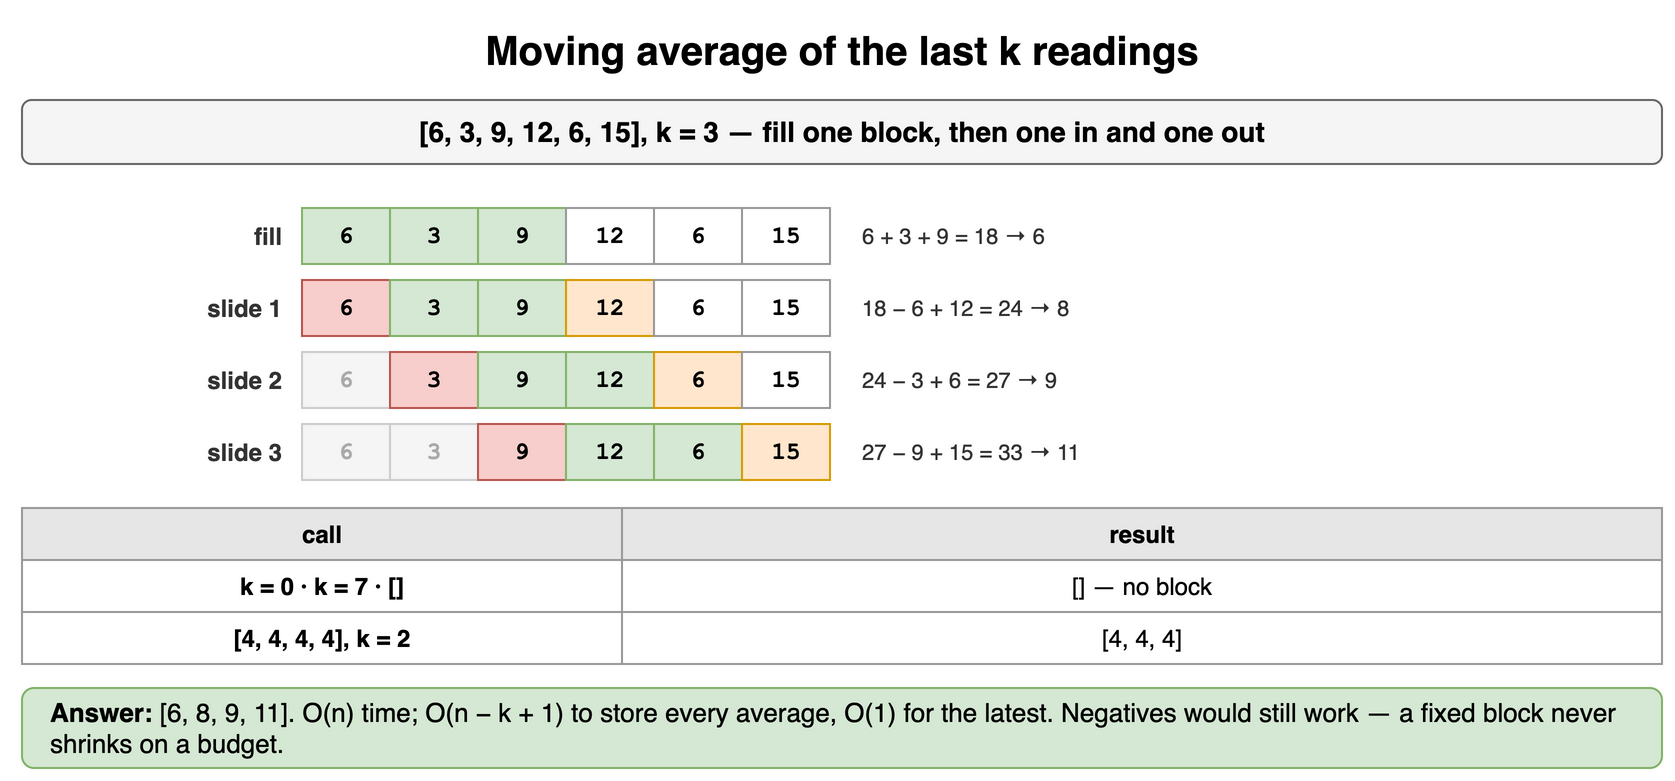

The diagram above was exported from draw.io. Its source (the exported page's mxGraphModel, read from the mxfile embedded in the PNG):
<mxGraphModel dx="900" dy="398" grid="1" gridSize="10" guides="1" tooltips="1" connect="1" arrows="1" fold="1" page="1" pageScale="1" pageWidth="900" pageHeight="398" math="0" shadow="0">
  <root>
    <mxCell id="0" />
    <mxCell id="1" parent="0" />
    <mxCell id="x11" value="Moving average of the last k readings" style="text;html=1;align=center;verticalAlign=middle;whiteSpace=wrap;fontSize=20;fontStyle=1;" vertex="1" parent="1">
      <mxGeometry x="40" y="10" width="820" height="30" as="geometry" />
    </mxCell>
    <mxCell id="x12" value="[6, 3, 9, 12, 6, 15], k = 3 — fill one block, then one in and one out" style="rounded=1;whiteSpace=wrap;html=1;fillColor=#f5f5f5;strokeColor=#666666;fontStyle=1;fontSize=14;" vertex="1" parent="1">
      <mxGeometry x="40" y="50" width="820" height="32" as="geometry" />
    </mxCell>
    <mxCell id="x13" value="6" style="rounded=0;whiteSpace=wrap;html=1;fontFamily=Courier New;fontStyle=1;fontSize=13;fillColor=#d5e8d4;strokeColor=#82b366;fontSize=12;" vertex="1" parent="1">
      <mxGeometry x="180" y="104" width="44" height="28" as="geometry" />
    </mxCell>
    <mxCell id="x14" value="3" style="rounded=0;whiteSpace=wrap;html=1;fontFamily=Courier New;fontStyle=1;fontSize=13;fillColor=#d5e8d4;strokeColor=#82b366;fontSize=12;" vertex="1" parent="1">
      <mxGeometry x="224" y="104" width="44" height="28" as="geometry" />
    </mxCell>
    <mxCell id="x15" value="9" style="rounded=0;whiteSpace=wrap;html=1;fontFamily=Courier New;fontStyle=1;fontSize=13;fillColor=#d5e8d4;strokeColor=#82b366;fontSize=12;" vertex="1" parent="1">
      <mxGeometry x="268" y="104" width="44" height="28" as="geometry" />
    </mxCell>
    <mxCell id="x16" value="12" style="rounded=0;whiteSpace=wrap;html=1;fontFamily=Courier New;fontStyle=1;fontSize=13;fillColor=#ffffff;strokeColor=#999999;fontSize=12;" vertex="1" parent="1">
      <mxGeometry x="312" y="104" width="44" height="28" as="geometry" />
    </mxCell>
    <mxCell id="x17" value="6" style="rounded=0;whiteSpace=wrap;html=1;fontFamily=Courier New;fontStyle=1;fontSize=13;fillColor=#ffffff;strokeColor=#999999;fontSize=12;" vertex="1" parent="1">
      <mxGeometry x="356" y="104" width="44" height="28" as="geometry" />
    </mxCell>
    <mxCell id="x18" value="15" style="rounded=0;whiteSpace=wrap;html=1;fontFamily=Courier New;fontStyle=1;fontSize=13;fillColor=#ffffff;strokeColor=#999999;fontSize=12;" vertex="1" parent="1">
      <mxGeometry x="400" y="104" width="44" height="28" as="geometry" />
    </mxCell>
    <mxCell id="x19" value="fill" style="text;html=1;whiteSpace=wrap;fontSize=11;align=right;verticalAlign=middle;fontSize=12;fontColor=#333333;fontStyle=1;" vertex="1" parent="1">
      <mxGeometry x="62" y="104" width="110" height="28" as="geometry" />
    </mxCell>
    <mxCell id="x110" value="6 + 3 + 9 = 18 → 6" style="text;html=1;whiteSpace=wrap;fontSize=11;align=left;verticalAlign=middle;fontSize=11;fontColor=#333333;" vertex="1" parent="1">
      <mxGeometry x="458" y="104" width="402" height="28" as="geometry" />
    </mxCell>
    <mxCell id="x111" value="6" style="rounded=0;whiteSpace=wrap;html=1;fontFamily=Courier New;fontStyle=1;fontSize=13;fillColor=#f8cecc;strokeColor=#b85450;fontSize=12;" vertex="1" parent="1">
      <mxGeometry x="180" y="140" width="44" height="28" as="geometry" />
    </mxCell>
    <mxCell id="x112" value="3" style="rounded=0;whiteSpace=wrap;html=1;fontFamily=Courier New;fontStyle=1;fontSize=13;fillColor=#d5e8d4;strokeColor=#82b366;fontSize=12;" vertex="1" parent="1">
      <mxGeometry x="224" y="140" width="44" height="28" as="geometry" />
    </mxCell>
    <mxCell id="x113" value="9" style="rounded=0;whiteSpace=wrap;html=1;fontFamily=Courier New;fontStyle=1;fontSize=13;fillColor=#d5e8d4;strokeColor=#82b366;fontSize=12;" vertex="1" parent="1">
      <mxGeometry x="268" y="140" width="44" height="28" as="geometry" />
    </mxCell>
    <mxCell id="x114" value="12" style="rounded=0;whiteSpace=wrap;html=1;fontFamily=Courier New;fontStyle=1;fontSize=13;fillColor=#ffe6cc;strokeColor=#d79b00;fontSize=12;" vertex="1" parent="1">
      <mxGeometry x="312" y="140" width="44" height="28" as="geometry" />
    </mxCell>
    <mxCell id="x115" value="6" style="rounded=0;whiteSpace=wrap;html=1;fontFamily=Courier New;fontStyle=1;fontSize=13;fillColor=#ffffff;strokeColor=#999999;fontSize=12;" vertex="1" parent="1">
      <mxGeometry x="356" y="140" width="44" height="28" as="geometry" />
    </mxCell>
    <mxCell id="x116" value="15" style="rounded=0;whiteSpace=wrap;html=1;fontFamily=Courier New;fontStyle=1;fontSize=13;fillColor=#ffffff;strokeColor=#999999;fontSize=12;" vertex="1" parent="1">
      <mxGeometry x="400" y="140" width="44" height="28" as="geometry" />
    </mxCell>
    <mxCell id="x117" value="slide 1" style="text;html=1;whiteSpace=wrap;fontSize=11;align=right;verticalAlign=middle;fontSize=12;fontColor=#333333;fontStyle=1;" vertex="1" parent="1">
      <mxGeometry x="62" y="140" width="110" height="28" as="geometry" />
    </mxCell>
    <mxCell id="x118" value="18 − 6 + 12 = 24 → 8" style="text;html=1;whiteSpace=wrap;fontSize=11;align=left;verticalAlign=middle;fontSize=11;fontColor=#333333;" vertex="1" parent="1">
      <mxGeometry x="458" y="140" width="402" height="28" as="geometry" />
    </mxCell>
    <mxCell id="x119" value="6" style="rounded=0;whiteSpace=wrap;html=1;fontFamily=Courier New;fontStyle=1;fontSize=13;fillColor=#f5f5f5;strokeColor=#cccccc;fontSize=12;fontColor=#aaaaaa;" vertex="1" parent="1">
      <mxGeometry x="180" y="176" width="44" height="28" as="geometry" />
    </mxCell>
    <mxCell id="x120" value="3" style="rounded=0;whiteSpace=wrap;html=1;fontFamily=Courier New;fontStyle=1;fontSize=13;fillColor=#f8cecc;strokeColor=#b85450;fontSize=12;" vertex="1" parent="1">
      <mxGeometry x="224" y="176" width="44" height="28" as="geometry" />
    </mxCell>
    <mxCell id="x121" value="9" style="rounded=0;whiteSpace=wrap;html=1;fontFamily=Courier New;fontStyle=1;fontSize=13;fillColor=#d5e8d4;strokeColor=#82b366;fontSize=12;" vertex="1" parent="1">
      <mxGeometry x="268" y="176" width="44" height="28" as="geometry" />
    </mxCell>
    <mxCell id="x122" value="12" style="rounded=0;whiteSpace=wrap;html=1;fontFamily=Courier New;fontStyle=1;fontSize=13;fillColor=#d5e8d4;strokeColor=#82b366;fontSize=12;" vertex="1" parent="1">
      <mxGeometry x="312" y="176" width="44" height="28" as="geometry" />
    </mxCell>
    <mxCell id="x123" value="6" style="rounded=0;whiteSpace=wrap;html=1;fontFamily=Courier New;fontStyle=1;fontSize=13;fillColor=#ffe6cc;strokeColor=#d79b00;fontSize=12;" vertex="1" parent="1">
      <mxGeometry x="356" y="176" width="44" height="28" as="geometry" />
    </mxCell>
    <mxCell id="x124" value="15" style="rounded=0;whiteSpace=wrap;html=1;fontFamily=Courier New;fontStyle=1;fontSize=13;fillColor=#ffffff;strokeColor=#999999;fontSize=12;" vertex="1" parent="1">
      <mxGeometry x="400" y="176" width="44" height="28" as="geometry" />
    </mxCell>
    <mxCell id="x125" value="slide 2" style="text;html=1;whiteSpace=wrap;fontSize=11;align=right;verticalAlign=middle;fontSize=12;fontColor=#333333;fontStyle=1;" vertex="1" parent="1">
      <mxGeometry x="62" y="176" width="110" height="28" as="geometry" />
    </mxCell>
    <mxCell id="x126" value="24 − 3 + 6 = 27 → 9" style="text;html=1;whiteSpace=wrap;fontSize=11;align=left;verticalAlign=middle;fontSize=11;fontColor=#333333;" vertex="1" parent="1">
      <mxGeometry x="458" y="176" width="402" height="28" as="geometry" />
    </mxCell>
    <mxCell id="x127" value="6" style="rounded=0;whiteSpace=wrap;html=1;fontFamily=Courier New;fontStyle=1;fontSize=13;fillColor=#f5f5f5;strokeColor=#cccccc;fontSize=12;fontColor=#aaaaaa;" vertex="1" parent="1">
      <mxGeometry x="180" y="212" width="44" height="28" as="geometry" />
    </mxCell>
    <mxCell id="x128" value="3" style="rounded=0;whiteSpace=wrap;html=1;fontFamily=Courier New;fontStyle=1;fontSize=13;fillColor=#f5f5f5;strokeColor=#cccccc;fontSize=12;fontColor=#aaaaaa;" vertex="1" parent="1">
      <mxGeometry x="224" y="212" width="44" height="28" as="geometry" />
    </mxCell>
    <mxCell id="x129" value="9" style="rounded=0;whiteSpace=wrap;html=1;fontFamily=Courier New;fontStyle=1;fontSize=13;fillColor=#f8cecc;strokeColor=#b85450;fontSize=12;" vertex="1" parent="1">
      <mxGeometry x="268" y="212" width="44" height="28" as="geometry" />
    </mxCell>
    <mxCell id="x130" value="12" style="rounded=0;whiteSpace=wrap;html=1;fontFamily=Courier New;fontStyle=1;fontSize=13;fillColor=#d5e8d4;strokeColor=#82b366;fontSize=12;" vertex="1" parent="1">
      <mxGeometry x="312" y="212" width="44" height="28" as="geometry" />
    </mxCell>
    <mxCell id="x131" value="6" style="rounded=0;whiteSpace=wrap;html=1;fontFamily=Courier New;fontStyle=1;fontSize=13;fillColor=#d5e8d4;strokeColor=#82b366;fontSize=12;" vertex="1" parent="1">
      <mxGeometry x="356" y="212" width="44" height="28" as="geometry" />
    </mxCell>
    <mxCell id="x132" value="15" style="rounded=0;whiteSpace=wrap;html=1;fontFamily=Courier New;fontStyle=1;fontSize=13;fillColor=#ffe6cc;strokeColor=#d79b00;fontSize=12;" vertex="1" parent="1">
      <mxGeometry x="400" y="212" width="44" height="28" as="geometry" />
    </mxCell>
    <mxCell id="x133" value="slide 3" style="text;html=1;whiteSpace=wrap;fontSize=11;align=right;verticalAlign=middle;fontSize=12;fontColor=#333333;fontStyle=1;" vertex="1" parent="1">
      <mxGeometry x="62" y="212" width="110" height="28" as="geometry" />
    </mxCell>
    <mxCell id="x134" value="27 − 9 + 15 = 33 → 11" style="text;html=1;whiteSpace=wrap;fontSize=11;align=left;verticalAlign=middle;fontSize=11;fontColor=#333333;" vertex="1" parent="1">
      <mxGeometry x="458" y="212" width="402" height="28" as="geometry" />
    </mxCell>
    <mxCell id="x135" value="call" style="whiteSpace=wrap;html=1;fillColor=#e6e6e6;strokeColor=#999999;fontStyle=1;fontSize=12;" vertex="1" parent="1">
      <mxGeometry x="40" y="254" width="300" height="26" as="geometry" />
    </mxCell>
    <mxCell id="x136" value="result" style="whiteSpace=wrap;html=1;fillColor=#e6e6e6;strokeColor=#999999;fontStyle=1;fontSize=12;" vertex="1" parent="1">
      <mxGeometry x="340" y="254" width="520" height="26" as="geometry" />
    </mxCell>
    <mxCell id="x137" value="k = 0 · k = 7 · []" style="whiteSpace=wrap;html=1;strokeColor=#999999;fontSize=12;fillColor=#ffffff;fontStyle=1;" vertex="1" parent="1">
      <mxGeometry x="40" y="280" width="300" height="26" as="geometry" />
    </mxCell>
    <mxCell id="x138" value="[] — no block" style="whiteSpace=wrap;html=1;strokeColor=#999999;fontSize=12;fillColor=#ffffff;" vertex="1" parent="1">
      <mxGeometry x="340" y="280" width="520" height="26" as="geometry" />
    </mxCell>
    <mxCell id="x139" value="[4, 4, 4, 4], k = 2" style="whiteSpace=wrap;html=1;strokeColor=#999999;fontSize=12;fillColor=#ffffff;fontStyle=1;" vertex="1" parent="1">
      <mxGeometry x="40" y="306" width="300" height="26" as="geometry" />
    </mxCell>
    <mxCell id="x140" value="[4, 4, 4]" style="whiteSpace=wrap;html=1;strokeColor=#999999;fontSize=12;fillColor=#ffffff;" vertex="1" parent="1">
      <mxGeometry x="340" y="306" width="520" height="26" as="geometry" />
    </mxCell>
    <mxCell id="x141" value="&lt;b&gt;Answer:&lt;/b&gt; [6, 8, 9, 11]. O(n) time; O(n − k + 1) to store every average, O(1) for the latest. Negatives would still work — a fixed block never shrinks on a budget." style="rounded=1;whiteSpace=wrap;html=1;fillColor=#d5e8d4;strokeColor=#82b366;fontSize=13;align=left;spacingLeft=12;" vertex="1" parent="1">
      <mxGeometry x="40" y="344" width="820" height="40" as="geometry" />
    </mxCell>
  </root>
</mxGraphModel>